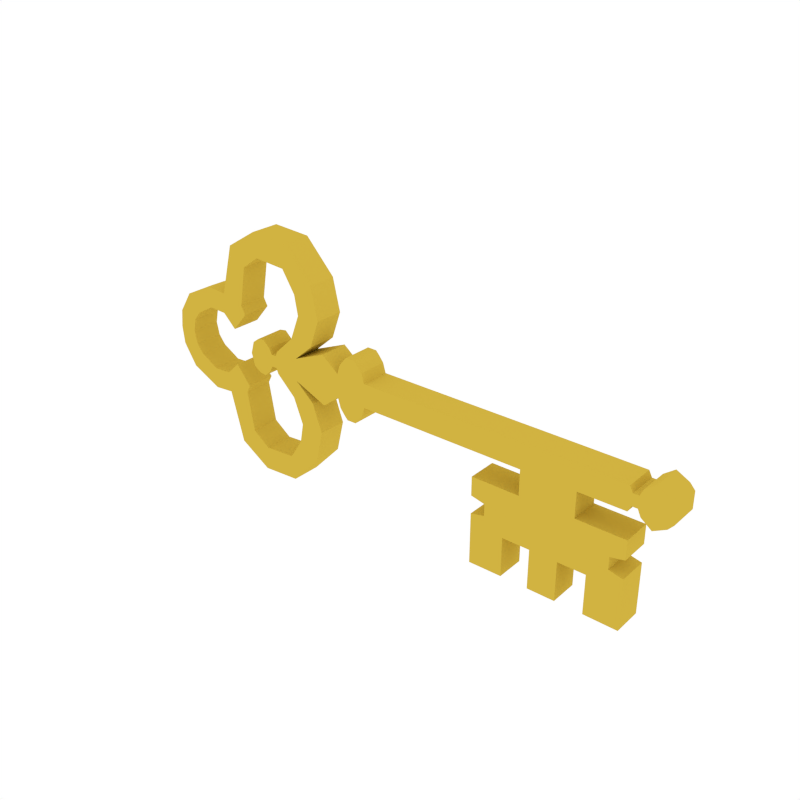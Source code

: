 # Source: Key.blend  (saved by Blender 2.79.0; exported with 4.5.12 LTS)
import bpy
from mathutils import Matrix  # noqa: F401  (used for matrix-valued properties, if any)

bpy.ops.wm.read_factory_settings(use_empty=True)
scene = bpy.context.scene
scene.name = 'Scene'

# ---- collections
col_collection_1 = bpy.data.collections.new('Collection 1'); scene.collection.children.link(col_collection_1)

# ---- materials (node trees are filled in below, after node groups)
mat_yellow = bpy.data.materials.new('Yellow')
mat_yellow.alpha_threshold = 0.0
mat_yellow.diffuse_color = (0.6383, 0.4493, 0.05296, 1.0)
mat_yellow.roughness = 0.5

# ---- material node trees

# ---- world
world_world = bpy.data.worlds.new('World'); scene.world = world_world
world_world.color = (1.0, 1.0, 1.0)
world_world.use_sun_shadow = False
world_world.sun_shadow_jitter_overblur = 0.0
world_world.cycles.sampling_method = 'NONE'
world_world.cycles.sample_map_resolution = 256

# ---- meshes
me_cube_006 = bpy.data.meshes.new('Cube.006')
me_cube_006.from_pydata([(-0.2098, 0.02751, 0.02151), (0.4861, 0.02751, 0.02151), (-0.2098, -0.02751, 0.02151), (0.4861, -0.02751, 0.02151), (-0.1639, 0.02751, 0.02151), (-0.1639, -0.02751, 0.02151), (-0.1271, -0.02751, 0.05361), (-0.1729, -0.02751, 0.05618), (-0.1729, 0.02751, 0.05618), (-0.1271, 0.02751, 0.05361), (-0.1084, -0.02751, 0.1057), (-0.1542, -0.02751, 0.1038), (-0.1542, 0.02751, 0.1038), (-0.1084, 0.02751, 0.1057), (-0.1227, -0.02751, 0.166), (-0.161, -0.02751, 0.1407), (-0.161, 0.02751, 0.1407), (-0.1227, 0.02751, 0.166), (-0.1792, -0.02751, 0.2257), (-0.1863, -0.02751, 0.1804), (-0.1863, 0.02751, 0.1804), (-0.1792, 0.02751, 0.2257), (-0.2529, -0.02751, 0.2304), (-0.2476, -0.02751, 0.1848), (-0.2476, 0.02751, 0.1848), (-0.2529, 0.02751, 0.2304), (-0.3134, -0.02751, 0.1931), (-0.2814, -0.02751, 0.1603), (-0.2814, 0.02751, 0.1603), (-0.3134, 0.02751, 0.1931), (-0.3388, -0.02751, 0.0976), (-0.2947, -0.02751, 0.08497), (-0.2947, 0.02751, 0.08497), (-0.3388, 0.02751, 0.0976), (-0.3164, -0.02751, 0.03488), (-0.2868, -0.02751, 0.06988), (-0.2868, 0.02751, 0.06988), (-0.3164, 0.02751, 0.03488), (-0.3772, 0.02751, 0.1008), (-0.3772, -0.02751, 0.1008), (-0.3763, 0.02751, 0.06103), (-0.3763, -0.02751, 0.06103), (-0.4352, 0.02751, 0.07325), (-0.4352, -0.02751, 0.07325), (-0.4114, 0.02751, 0.04138), (-0.4114, -0.02751, 0.04138), (-0.4608, 0.02751, 0.03337), (-0.4608, -0.02751, 0.03337), (-0.4245, 0.02751, 0.02438), (-0.4245, -0.02751, 0.02438), (-0.3419, 0.02751, 0.05925), (-0.3419, -0.02751, 0.05925), (-0.2139, 0.02751, 0.01149), (-0.2139, -0.02751, 0.01149), (-0.2239, 0.02751, 0.01149), (-0.2239, -0.02751, 0.01149), (-0.2292, 0.02751, 0.0221), (-0.2292, -0.02751, 0.0221), (-0.2428, 0.02751, 0.03447), (-0.2428, -0.02751, 0.03447), (-0.2569, 0.02751, 0.03211), (-0.2569, -0.02751, 0.03211), (-0.2687, 0.02751, 0.02328), (-0.2687, -0.02751, 0.02328), (-0.09981, 0.02751, 0.04802), (-0.09981, -0.02751, 0.04802), (-0.0668, 0.02751, 0.02233), (-0.0668, -0.02751, 0.02233), (-0.007591, 0.02751, 0.02212), (-0.007591, -0.02751, 0.02212), (-0.01288, -0.02751, 0.0398), (-0.06139, -0.02751, 0.04001), (-0.06139, 0.02751, 0.04001), (-0.01288, 0.02751, 0.0398), (-0.0211, -0.02751, 0.0504), (-0.05308, -0.02751, 0.05062), (-0.05308, 0.02751, 0.05062), (-0.0211, 0.02751, 0.0504), (-0.02807, -0.02751, 0.05807), (-0.046, -0.02751, 0.05828), (-0.046, 0.02751, 0.05828), (-0.02807, 0.02751, 0.05807), (-0.2098, 0.02751, -0.02151), (0.4861, 0.02751, -0.02151), (-0.2098, -0.02751, -0.02151), (0.4861, -0.02751, -0.02151), (-0.2098, 0.02751, 0.0), (0.4861, 0.02751, 0.0), (0.4861, -0.02751, 0.0), (-0.2098, -0.02751, 0.0), (-0.1639, 0.02751, -0.02151), (-0.1639, -0.02751, -0.02151), (-0.1639, -0.02751, 0.0), (-0.1639, 0.02751, 0.0), (-0.1271, -0.02751, -0.05361), (-0.1729, -0.02751, -0.05618), (-0.1729, 0.02751, -0.05618), (-0.1271, 0.02751, -0.05361), (-0.1084, -0.02751, -0.1057), (-0.1542, -0.02751, -0.1038), (-0.1542, 0.02751, -0.1038), (-0.1084, 0.02751, -0.1057), (-0.1227, -0.02751, -0.166), (-0.161, -0.02751, -0.1407), (-0.161, 0.02751, -0.1407), (-0.1227, 0.02751, -0.166), (-0.1792, -0.02751, -0.2257), (-0.1863, -0.02751, -0.1804), (-0.1863, 0.02751, -0.1804), (-0.1792, 0.02751, -0.2257), (-0.2529, -0.02751, -0.2304), (-0.2476, -0.02751, -0.1848), (-0.2476, 0.02751, -0.1848), (-0.2529, 0.02751, -0.2304), (-0.3134, -0.02751, -0.1931), (-0.2814, -0.02751, -0.1603), (-0.2814, 0.02751, -0.1603), (-0.3134, 0.02751, -0.1931), (-0.3388, -0.02751, -0.0976), (-0.2947, -0.02751, -0.08497), (-0.2947, 0.02751, -0.08497), (-0.3388, 0.02751, -0.0976), (-0.3164, -0.02751, -0.03488), (-0.2868, -0.02751, -0.06988), (-0.2868, 0.02751, -0.06988), (-0.3164, 0.02751, -0.03488), (-0.3772, 0.02751, -0.1008), (-0.3772, -0.02751, -0.1008), (-0.3763, 0.02751, -0.06103), (-0.3763, -0.02751, -0.06103), (-0.4352, 0.02751, -0.07325), (-0.4352, -0.02751, -0.07325), (-0.4114, 0.02751, -0.04138), (-0.4114, -0.02751, -0.04138), (-0.4608, 0.02751, -0.03337), (-0.4608, -0.02751, -0.03337), (-0.4245, 0.02751, -0.02438), (-0.4245, -0.02751, -0.02438), (-0.4647, 0.02751, 0.0), (-0.4647, -0.02751, 0.0), (-0.4298, 0.02751, 0.0), (-0.4298, -0.02751, 0.0), (-0.3419, 0.02751, -0.05925), (-0.3419, -0.02751, -0.05925), (-0.2139, 0.02751, 0.0), (-0.2139, 0.02751, -0.01149), (-0.2139, -0.02751, -0.01149), (-0.2139, -0.02751, 0.0), (-0.2239, 0.02751, 0.0), (-0.2239, 0.02751, -0.01149), (-0.2239, -0.02751, -0.01149), (-0.2239, -0.02751, 0.0), (-0.2292, 0.02751, 0.0), (-0.2292, 0.02751, -0.0221), (-0.2292, -0.02751, -0.0221), (-0.2292, -0.02751, 0.0), (-0.2428, 0.02751, 0.0), (-0.2428, 0.02751, -0.03447), (-0.2428, -0.02751, -0.03447), (-0.2428, -0.02751, 0.0), (-0.2569, 0.02751, 0.0), (-0.2569, 0.02751, -0.03211), (-0.2569, -0.02751, -0.03211), (-0.2569, -0.02751, 0.0), (-0.2756, 0.02751, 0.0), (-0.2687, 0.02751, -0.02328), (-0.2687, -0.02751, -0.02328), (-0.2756, -0.02751, 0.0), (-0.09981, 0.02751, -0.04802), (-0.09981, 0.02751, 0.0), (-0.09981, -0.02751, -0.04802), (-0.09981, -0.02751, 0.0), (-0.0668, 0.02751, -0.02233), (-0.0668, 0.02751, 0.0), (-0.0668, -0.02751, -0.02233), (-0.0668, -0.02751, 0.0), (-0.007591, 0.02751, -0.02212), (-0.007591, 0.02751, 0.0), (-0.007591, -0.02751, -0.02212), (-0.007591, -0.02751, 0.0), (-0.01288, -0.02751, -0.0398), (-0.06139, -0.02751, -0.04001), (-0.06139, 0.02751, -0.04001), (-0.01288, 0.02751, -0.0398), (-0.0211, -0.02751, -0.0504), (-0.05308, -0.02751, -0.05062), (-0.05308, 0.02751, -0.05062), (-0.0211, 0.02751, -0.0504), (-0.02807, -0.02751, -0.05807), (-0.046, -0.02751, -0.05828), (-0.046, 0.02751, -0.05828), (-0.02807, 0.02751, -0.05807), (0.4917, 0.02751, 0.01066), (0.4917, -0.02751, 0.01066), (0.4917, 0.02751, 0.0), (0.4917, -0.02751, 0.0), (0.4917, 0.02751, -0.01066), (0.4917, -0.02751, -0.01066), (0.5016, 0.02751, 0.01066), (0.5016, -0.02751, 0.01066), (0.5016, 0.02751, 0.0), (0.5016, -0.02751, 0.0), (0.5016, 0.02751, -0.01066), (0.5016, -0.02751, -0.01066), (0.5073, 0.02751, 0.02292), (0.5073, -0.02751, 0.02292), (0.5073, 0.02751, 0.0), (0.5073, -0.02751, 0.0), (0.5073, 0.02751, -0.02292), (0.5073, -0.02751, -0.02292), (0.5264, 0.02751, 0.0375), (0.5264, -0.02751, 0.0375), (0.5264, 0.02751, 0.0), (0.5264, -0.02751, 0.0), (0.5264, 0.02751, -0.0375), (0.5264, -0.02751, -0.0375), (0.549, 0.02751, 0.02551), (0.549, -0.02751, 0.02551), (0.549, 0.02751, 0.0), (0.549, -0.02751, 0.0), (0.549, 0.02751, -0.02551), (0.549, -0.02751, -0.02551), (0.5582, 0.02751, 0.01513), (0.5582, -0.02751, 0.01513), (0.5582, 0.02751, 0.0), (0.5582, -0.02751, 0.0), (0.5582, 0.02751, -0.01513), (0.5582, -0.02751, -0.01513), (0.3043, 0.02751, 0.02192), (0.4032, 0.02751, 0.02171), (0.3043, 0.02751, 0.0), (0.4032, 0.02751, 0.0), (0.4032, -0.02751, 0.02171), (0.3043, -0.02751, 0.02192), (0.4032, -0.02751, 0.0), (0.3043, -0.02751, 0.0), (0.3043, 0.02751, -0.02192), (0.4032, 0.02751, -0.02171), (0.4032, -0.02751, -0.02171), (0.3043, -0.02751, -0.02192), (0.3044, 0.02751, -0.06844), (0.4033, 0.02751, -0.06824), (0.4033, -0.02751, -0.06824), (0.3044, -0.02751, -0.06844), (0.278, 0.02678, -0.1574), (0.4301, 0.02678, -0.1572), (0.4301, -0.02678, -0.1572), (0.278, -0.02678, -0.1574), (0.4915, -0.02751, -0.06824), (0.4915, 0.02751, -0.06824), (0.2159, -0.02751, -0.06844), (0.2159, 0.02751, -0.06844), (0.492, -0.02751, -0.1572), (0.492, 0.02751, -0.1572), (0.2164, -0.02751, -0.1574), (0.2164, 0.02751, -0.1574), (0.3373, 0.02751, 0.02185), (0.3703, 0.02751, 0.02178), (0.3373, 0.02751, 0.0), (0.3703, 0.02751, 0.0), (0.3703, -0.02751, 0.02178), (0.3373, -0.02751, 0.02185), (0.3703, -0.02751, 0.0), (0.3373, -0.02751, 0.0), (0.3373, 0.02751, -0.02185), (0.3703, 0.02751, -0.02178), (0.3703, -0.02751, -0.02178), (0.3373, -0.02751, -0.02185), (0.3374, 0.02751, -0.06837), (0.3704, 0.02751, -0.06831), (0.3704, -0.02751, -0.06831), (0.3374, -0.02751, -0.06837), (0.3287, 0.02678, -0.1573), (0.3794, 0.02678, -0.1573), (0.3794, -0.02678, -0.1573), (0.3287, -0.02678, -0.1573), (0.4301, -0.02678, -0.2302), (0.4301, 0.02678, -0.2302), (0.2781, -0.02678, -0.2304), (0.2781, 0.02678, -0.2304), (0.492, -0.02751, -0.2302), (0.492, 0.02751, -0.2302), (0.2165, -0.02751, -0.2304), (0.2165, 0.02751, -0.2304), (0.3287, 0.02678, -0.2304), (0.3794, 0.02678, -0.2303), (0.3794, -0.02678, -0.2303), (0.3287, -0.02678, -0.2304), (0.2935, 0.02721, -0.1032), (0.2848, 0.02696, -0.1366), (0.2848, -0.02696, -0.1366), (0.2935, -0.02721, -0.1032), (0.4233, -0.02696, -0.1364), (0.4144, -0.02721, -0.103), (0.4233, 0.02696, -0.1364), (0.4144, 0.02721, -0.103), (0.2161, 0.02751, -0.1032), (0.2163, 0.02751, -0.1366), (0.2163, -0.02751, -0.1366), (0.2161, -0.02751, -0.1032), (0.4919, -0.02751, -0.1364), (0.4917, -0.02751, -0.103), (0.4919, 0.02751, -0.1364), (0.4917, 0.02751, -0.103), (0.3338, 0.02721, -0.1031), (0.3309, 0.02696, -0.1365), (0.3741, 0.02721, -0.103), (0.3771, 0.02696, -0.1365), (0.3741, -0.02721, -0.103), (0.3771, -0.02696, -0.1365), (0.3338, -0.02721, -0.1031), (0.3309, -0.02696, -0.1365), (0.2906, 0.02713, -0.1143), (0.2877, 0.02704, -0.1255), (0.2877, -0.02704, -0.1255), (0.2906, -0.02713, -0.1143), (0.4203, -0.02704, -0.1252), (0.4173, -0.02713, -0.1141), (0.4203, 0.02704, -0.1252), (0.4173, 0.02713, -0.1141), (0.242, 0.02751, -0.109), (0.2421, 0.02751, -0.1311), (0.2421, -0.02751, -0.1311), (0.242, -0.02751, -0.109), (0.466, -0.02751, -0.1306), (0.4659, -0.02751, -0.1085), (0.466, 0.02751, -0.1306), (0.4659, 0.02751, -0.1085), (0.3329, 0.02713, -0.1143), (0.3319, 0.02704, -0.1254), (0.3751, 0.02713, -0.1142), (0.3761, 0.02704, -0.1253), (0.3751, -0.02713, -0.1142), (0.3761, -0.02704, -0.1253), (0.3329, -0.02713, -0.1143), (0.3319, -0.02704, -0.1254)], [], [(231, 229, 1, 87), (83, 87, 194, 196), (92, 5, 2, 89), (89, 2, 53, 147), (5, 4, 9, 6), (65, 64, 4, 5), (171, 65, 5, 92), (86, 0, 4, 93), (9, 8, 12, 13), (2, 5, 6, 7), (4, 0, 8, 9), (0, 2, 7, 8), (11, 10, 14, 15), (7, 6, 10, 11), (6, 9, 13, 10), (8, 7, 11, 12), (14, 17, 21, 18), (10, 13, 17, 14), (12, 11, 15, 16), (13, 12, 16, 17), (21, 20, 24, 25), (16, 15, 19, 20), (17, 16, 20, 21), (15, 14, 18, 19), (22, 25, 29, 26), (19, 18, 22, 23), (18, 21, 25, 22), (20, 19, 23, 24), (28, 27, 31, 32), (24, 23, 27, 28), (25, 24, 28, 29), (23, 22, 26, 27), (33, 32, 36, 37), (29, 28, 32, 33), (27, 26, 30, 31), (26, 29, 33, 30), (34, 37, 36, 35), (31, 30, 34, 35), (33, 50, 40, 38), (32, 31, 35, 36), (38, 40, 44, 42), (50, 51, 41, 40), (30, 33, 38, 39), (51, 30, 39, 41), (42, 44, 48, 46), (39, 38, 42, 43), (41, 39, 43, 45), (40, 41, 45, 44), (49, 47, 139, 141), (43, 42, 46, 47), (45, 43, 47, 49), (44, 45, 49, 48), (48, 49, 141, 140), (46, 48, 140, 138), (47, 46, 138, 139), (34, 30, 51), (37, 34, 51, 50), (33, 37, 50), (147, 53, 55, 151), (2, 0, 52, 53), (0, 86, 144, 52), (55, 54, 56, 57), (52, 144, 148, 54), (53, 52, 54, 55), (155, 57, 59, 159), (151, 55, 57, 155), (54, 148, 152, 56), (59, 58, 60, 61), (56, 152, 156, 58), (57, 56, 58, 59), (163, 61, 63, 167), (159, 59, 61, 163), (58, 156, 160, 60), (167, 63, 62, 164), (60, 160, 164, 62), (61, 60, 62, 63), (175, 67, 65, 171), (67, 66, 64, 65), (93, 4, 64, 169), (69, 68, 73, 70), (179, 69, 67, 175), (169, 64, 66, 173), (235, 233, 69, 179), (233, 228, 68, 69), (173, 66, 68, 177), (71, 70, 74, 75), (66, 67, 71, 72), (67, 69, 70, 71), (68, 66, 72, 73), (74, 77, 81, 78), (70, 73, 77, 74), (72, 71, 75, 76), (73, 72, 76, 77), (78, 81, 80, 79), (76, 75, 79, 80), (77, 76, 80, 81), (75, 74, 78, 79), (231, 87, 83, 237), (87, 1, 192, 194), (92, 89, 84, 91), (89, 147, 146, 84), (91, 94, 97, 90), (170, 91, 90, 168), (171, 92, 91, 170), (86, 93, 90, 82), (97, 101, 100, 96), (84, 95, 94, 91), (90, 97, 96, 82), (82, 96, 95, 84), (99, 103, 102, 98), (95, 99, 98, 94), (94, 98, 101, 97), (96, 100, 99, 95), (102, 106, 109, 105), (98, 102, 105, 101), (100, 104, 103, 99), (101, 105, 104, 100), (109, 113, 112, 108), (104, 108, 107, 103), (105, 109, 108, 104), (103, 107, 106, 102), (110, 114, 117, 113), (107, 111, 110, 106), (106, 110, 113, 109), (108, 112, 111, 107), (116, 120, 119, 115), (112, 116, 115, 111), (113, 117, 116, 112), (111, 115, 114, 110), (121, 125, 124, 120), (117, 121, 120, 116), (115, 119, 118, 114), (114, 118, 121, 117), (122, 123, 124, 125), (119, 123, 122, 118), (121, 126, 128, 142), (120, 124, 123, 119), (126, 130, 132, 128), (142, 128, 129, 143), (118, 127, 126, 121), (143, 129, 127, 118), (130, 134, 136, 132), (127, 131, 130, 126), (129, 133, 131, 127), (128, 132, 133, 129), (137, 141, 139, 135), (131, 135, 134, 130), (133, 137, 135, 131), (132, 136, 137, 133), (136, 140, 141, 137), (134, 138, 140, 136), (135, 139, 138, 134), (122, 143, 118), (125, 142, 143, 122), (121, 142, 125), (147, 151, 150, 146), (84, 146, 145, 82), (82, 145, 144, 86), (150, 154, 153, 149), (145, 149, 148, 144), (146, 150, 149, 145), (155, 159, 158, 154), (151, 155, 154, 150), (149, 153, 152, 148), (158, 162, 161, 157), (153, 157, 156, 152), (154, 158, 157, 153), (163, 167, 166, 162), (159, 163, 162, 158), (157, 161, 160, 156), (167, 164, 165, 166), (161, 165, 164, 160), (162, 166, 165, 161), (175, 171, 170, 174), (174, 170, 168, 172), (93, 169, 168, 90), (178, 180, 183, 176), (179, 175, 174, 178), (169, 173, 172, 168), (235, 179, 178, 239), (239, 178, 176, 236), (173, 177, 176, 172), (181, 185, 184, 180), (172, 182, 181, 174), (174, 181, 180, 178), (176, 183, 182, 172), (184, 188, 191, 187), (180, 184, 187, 183), (182, 186, 185, 181), (183, 187, 186, 182), (188, 189, 190, 191), (186, 190, 189, 185), (187, 191, 190, 186), (185, 189, 188, 184), (193, 195, 201, 199), (197, 196, 202, 203), (3, 88, 195, 193), (88, 85, 197, 195), (1, 3, 193, 192), (85, 83, 196, 197), (201, 203, 209, 207), (200, 198, 204, 206), (192, 193, 199, 198), (196, 194, 200, 202), (194, 192, 198, 200), (195, 197, 203, 201), (204, 205, 211, 210), (205, 207, 213, 211), (203, 202, 208, 209), (199, 201, 207, 205), (198, 199, 205, 204), (202, 200, 206, 208), (213, 215, 221, 219), (212, 210, 216, 218), (208, 206, 212, 214), (206, 204, 210, 212), (207, 209, 215, 213), (209, 208, 214, 215), (220, 218, 224, 226), (216, 217, 223, 222), (215, 214, 220, 221), (211, 213, 219, 217), (210, 211, 217, 216), (214, 212, 218, 220), (224, 222, 223, 225), (224, 225, 227, 226), (218, 216, 222, 224), (219, 221, 227, 225), (221, 220, 226, 227), (217, 219, 225, 223), (85, 238, 237, 83), (265, 237, 241, 269), (88, 234, 238, 85), (263, 235, 239, 267), (177, 230, 236, 176), (259, 231, 237, 265), (3, 1, 229, 232), (261, 256, 228, 233), (88, 3, 232, 234), (263, 261, 233, 235), (177, 68, 228, 230), (259, 257, 229, 231), (243, 240, 251, 250), (237, 238, 242, 241), (239, 236, 240, 243), (267, 239, 243, 271), (275, 247, 244, 272), (311, 290, 247, 275), (292, 246, 252, 300), (307, 294, 245, 273), (298, 297, 255, 254), (302, 300, 252, 253), (289, 244, 255, 297), (247, 254, 282, 278), (295, 241, 249, 303), (291, 243, 250, 299), (241, 242, 248, 249), (252, 246, 276, 280), (289, 305, 272, 244), (305, 307, 273, 272), (292, 309, 274, 246), (309, 311, 275, 274), (246, 274, 273, 245), (274, 275, 287, 286), (238, 266, 270, 242), (266, 267, 271, 270), (230, 228, 256, 258), (258, 256, 257, 259), (234, 232, 260, 262), (262, 260, 261, 263), (232, 229, 257, 260), (260, 257, 256, 261), (230, 258, 264, 236), (258, 259, 265, 264), (234, 262, 266, 238), (262, 263, 267, 266), (236, 264, 268, 240), (264, 265, 269, 268), (276, 277, 281, 280), (279, 278, 282, 283), (286, 287, 284, 285), (244, 247, 278, 279), (255, 244, 279, 283), (253, 252, 280, 281), (272, 273, 285, 284), (273, 274, 286, 285), (245, 253, 281, 277), (254, 255, 283, 282), (275, 272, 284, 287), (246, 245, 277, 276), (270, 271, 310, 308), (333, 335, 311, 309), (242, 270, 308, 293), (316, 333, 309, 292), (268, 269, 306, 304), (329, 331, 307, 305), (240, 268, 304, 288), (313, 329, 305, 289), (247, 290, 298, 254), (315, 291, 299, 323), (245, 294, 302, 253), (319, 295, 303, 327), (240, 288, 296, 251), (313, 289, 297, 321), (249, 248, 301, 303), (326, 324, 300, 302), (250, 251, 296, 299), (322, 321, 297, 298), (269, 241, 295, 306), (331, 318, 294, 307), (242, 293, 301, 248), (316, 292, 300, 324), (271, 243, 291, 310), (335, 314, 290, 311), (310, 291, 315, 334), (334, 315, 314, 335), (293, 317, 325, 301), (317, 316, 324, 325), (306, 295, 319, 330), (330, 319, 318, 331), (299, 296, 320, 323), (323, 320, 321, 322), (303, 301, 325, 327), (327, 325, 324, 326), (288, 312, 320, 296), (312, 313, 321, 320), (294, 318, 326, 302), (318, 319, 327, 326), (290, 314, 322, 298), (314, 315, 323, 322), (288, 304, 328, 312), (312, 328, 329, 313), (304, 306, 330, 328), (328, 330, 331, 329), (293, 308, 332, 317), (317, 332, 333, 316), (308, 310, 334, 332), (332, 334, 335, 333)])
me_cube_006.materials.append(mat_yellow)
me_cube_006.use_remesh_preserve_volume = False
me_cube_006.use_remesh_preserve_attributes = False
me_cube_006.use_mirror_vertex_groups = False
me_cube_006.update()

# ---- objects
ob_key = bpy.data.objects.new('Key', me_cube_006)

# ---- transforms, parenting, visibility, modifiers, constraints
ob_key.location = (0.0, 0.0, 0.0)
ob_key.lineart.crease_threshold = 0.0

# ---- collection membership
col_collection_1.objects.link(ob_key)

# ---- scene / render settings (as saved in the file)
scene.frame_start = 1; scene.frame_end = 250; scene.frame_set(0)
scene.render.engine = 'CYCLES'
scene.render.resolution_x = 1000
scene.render.resolution_y = 1000
scene.render.dither_intensity = 0.0
scene.cycles.samples = 200
scene.cycles.sampling_pattern = 'TABULATED_SOBOL'
scene.cycles.light_sampling_threshold = 0.0
scene.cycles.use_adaptive_sampling = False
scene.cycles.use_light_tree = False
scene.cycles.caustics_reflective = False
scene.cycles.caustics_refractive = False
scene.cycles.blur_glossy = 0.0
scene.cycles.max_bounces = 2
scene.cycles.pixel_filter_type = 'GAUSSIAN'
scene.cycles.sample_clamp_indirect = 0.0
scene.view_settings.view_transform = 'Standard'
bpy.context.view_layer.update()

# ---- added for rendering (the .blend has no active camera): camera
cam_auto = bpy.data.cameras.new('AutoCamera')
cam_auto.lens = 50.0
cam_auto.sensor_width = 36.0
cam_auto.clip_end = 1000.0
ob_auto_camera = bpy.data.objects.new('AutoCamera', cam_auto)
scene.collection.objects.link(ob_auto_camera)
ob_auto_camera.location = (1.08599, -1.2471, 0.831352)
ob_auto_camera.rotation_euler = (1.09748, -7.21219e-08, 0.694738)
scene.camera = ob_auto_camera
bpy.context.view_layer.update()
